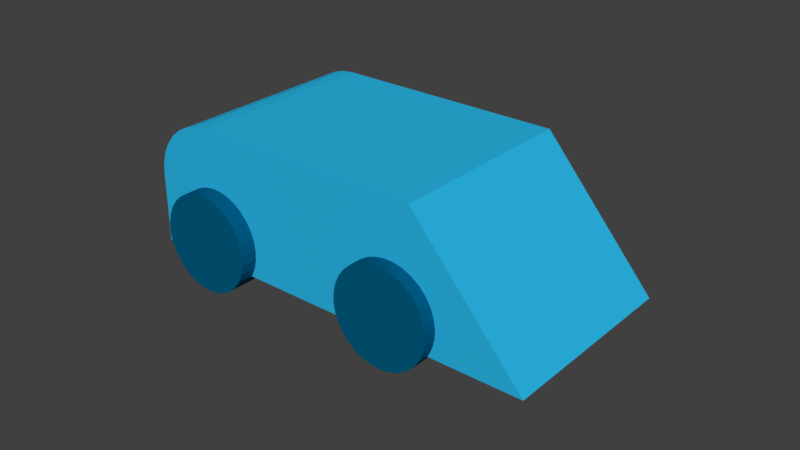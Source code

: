 # Source: car_player.blend  (saved by Blender 2.79.0; exported with 4.5.12 LTS)
import bpy
from mathutils import Matrix  # noqa: F401  (used for matrix-valued properties, if any)

bpy.ops.wm.read_factory_settings(use_empty=True)
scene = bpy.context.scene
scene.name = 'Scene'

# ---- collections
col_collection_1 = bpy.data.collections.new('Collection 1'); scene.collection.children.link(col_collection_1)

# ---- materials (node trees are filled in below, after node groups)
mat_material_002 = bpy.data.materials.new('Material.002')
mat_material_002.alpha_threshold = 0.0
mat_material_002.use_transparent_shadow = False
mat_material_002.diffuse_color = (0.0, 0.1046, 0.2122, 1.0)
mat_material_002.roughness = 0.5
mat_material_003 = bpy.data.materials.new('Material.003')
mat_material_003.alpha_threshold = 0.0
mat_material_003.use_transparent_shadow = False
mat_material_003.diffuse_color = (0.0, 0.1046, 0.2122, 1.0)
mat_material_003.roughness = 0.5
mat_material = bpy.data.materials.new('Material')
mat_material.alpha_threshold = 0.0
mat_material.use_transparent_shadow = False
mat_material.diffuse_color = (0.02389, 0.4763, 0.8, 1.0)
mat_material.roughness = 0.5
mat_material.line_color = (0.0, 0.0, 0.0, 1.0)
mat_material_004 = bpy.data.materials.new('Material.004')
mat_material_004.alpha_threshold = 0.0
mat_material_004.use_transparent_shadow = False
mat_material_004.diffuse_color = (0.0, 0.1046, 0.2122, 1.0)
mat_material_004.roughness = 0.5
mat_material_001 = bpy.data.materials.new('Material.001')
mat_material_001.alpha_threshold = 0.0
mat_material_001.use_transparent_shadow = False
mat_material_001.diffuse_color = (0.0, 0.1046, 0.2122, 1.0)
mat_material_001.roughness = 0.5

# ---- material node trees

# ---- world
world_world = bpy.data.worlds.new('World'); scene.world = world_world
world_world.color = (0.05088, 0.05088, 0.05088)
world_world.use_sun_shadow = False
world_world.sun_shadow_jitter_overblur = 0.0
world_world.cycles.sampling_method = 'MANUAL'

# ---- meshes
me_cylinder_003 = bpy.data.meshes.new('Cylinder.003')
me_cylinder_003.from_pydata([(0.0, 1.0, -1.0), (0.0, 1.0, -0.412), (0.1951, 0.9808, -1.0), (0.1951, 0.9808, -0.412), (0.3827, 0.9239, -1.0), (0.3827, 0.9239, -0.412), (0.5556, 0.8315, -1.0), (0.5556, 0.8315, -0.412), (0.7071, 0.7071, -1.0), (0.7071, 0.7071, -0.412), (0.8315, 0.5556, -1.0), (0.8315, 0.5556, -0.412), (0.9239, 0.3827, -1.0), (0.9239, 0.3827, -0.412), (0.9808, 0.1951, -1.0), (0.9808, 0.1951, -0.412), (1.0, 7.55e-08, -1.0), (1.0, 7.55e-08, -0.412), (0.9808, -0.1951, -1.0), (0.9808, -0.1951, -0.412), (0.9239, -0.3827, -1.0), (0.9239, -0.3827, -0.412), (0.8315, -0.5556, -1.0), (0.8315, -0.5556, -0.412), (0.7071, -0.7071, -1.0), (0.7071, -0.7071, -0.412), (0.5556, -0.8315, -1.0), (0.5556, -0.8315, -0.412), (0.3827, -0.9239, -1.0), (0.3827, -0.9239, -0.412), (0.1951, -0.9808, -1.0), (0.1951, -0.9808, -0.412), (-3.258e-07, -1.0, -1.0), (-3.258e-07, -1.0, -0.412), (-0.1951, -0.9808, -1.0), (-0.1951, -0.9808, -0.412), (-0.3827, -0.9239, -1.0), (-0.3827, -0.9239, -0.412), (-0.5556, -0.8315, -1.0), (-0.5556, -0.8315, -0.412), (-0.7071, -0.7071, -1.0), (-0.7071, -0.7071, -0.412), (-0.8315, -0.5556, -1.0), (-0.8315, -0.5556, -0.412), (-0.9239, -0.3827, -1.0), (-0.9239, -0.3827, -0.412), (-0.9808, -0.1951, -1.0), (-0.9808, -0.1951, -0.412), (-1.0, 9.656e-07, -1.0), (-1.0, 9.656e-07, -0.412), (-0.9808, 0.1951, -1.0), (-0.9808, 0.1951, -0.412), (-0.9239, 0.3827, -1.0), (-0.9239, 0.3827, -0.412), (-0.8315, 0.5556, -1.0), (-0.8315, 0.5556, -0.412), (-0.7071, 0.7071, -1.0), (-0.7071, 0.7071, -0.412), (-0.5556, 0.8315, -1.0), (-0.5556, 0.8315, -0.412), (-0.3827, 0.9239, -1.0), (-0.3827, 0.9239, -0.412), (-0.1951, 0.9808, -1.0), (-0.1951, 0.9808, -0.412), (0.006469, 1.013, 3.018), (0.006469, 1.013, 3.606), (0.2016, 0.9941, 3.018), (0.2016, 0.9941, 3.606), (0.3892, 0.9372, 3.018), (0.3892, 0.9372, 3.606), (0.562, 0.8448, 3.018), (0.562, 0.8448, 3.606), (0.7136, 0.7205, 3.018), (0.7136, 0.7205, 3.606), (0.8379, 0.5689, 3.018), (0.8379, 0.5689, 3.606), (0.9303, 0.396, 3.018), (0.9303, 0.396, 3.606), (0.9873, 0.2084, 3.018), (0.9873, 0.2084, 3.606), (1.006, 0.01335, 3.018), (1.006, 0.01335, 3.606), (0.9873, -0.1817, 3.018), (0.9873, -0.1817, 3.606), (0.9303, -0.3693, 3.018), (0.9303, -0.3693, 3.606), (0.8379, -0.5422, 3.018), (0.8379, -0.5422, 3.606), (0.7136, -0.6938, 3.018), (0.7136, -0.6938, 3.606), (0.562, -0.8181, 3.018), (0.562, -0.8181, 3.606), (0.3892, -0.9105, 3.018), (0.3892, -0.9105, 3.606), (0.2016, -0.9674, 3.018), (0.2016, -0.9674, 3.606), (0.006469, -0.9866, 3.018), (0.006469, -0.9866, 3.606), (-0.1886, -0.9674, 3.018), (-0.1886, -0.9674, 3.606), (-0.3762, -0.9105, 3.018), (-0.3762, -0.9105, 3.606), (-0.5491, -0.8181, 3.018), (-0.5491, -0.8181, 3.606), (-0.7006, -0.6938, 3.018), (-0.7006, -0.6938, 3.606), (-0.825, -0.5422, 3.018), (-0.825, -0.5422, 3.606), (-0.9174, -0.3693, 3.018), (-0.9174, -0.3693, 3.606), (-0.9743, -0.1817, 3.018), (-0.9743, -0.1817, 3.606), (-0.9935, 0.01336, 3.018), (-0.9935, 0.01336, 3.606), (-0.9743, 0.2084, 3.018), (-0.9743, 0.2084, 3.606), (-0.9174, 0.396, 3.018), (-0.9174, 0.396, 3.606), (-0.825, 0.5689, 3.018), (-0.825, 0.5689, 3.606), (-0.7006, 0.7205, 3.018), (-0.7006, 0.7205, 3.606), (-0.5491, 0.8448, 3.018), (-0.5491, 0.8448, 3.606), (-0.3762, 0.9372, 3.018), (-0.3762, 0.9372, 3.606), (-0.1886, 0.9941, 3.018), (-0.1886, 0.9941, 3.606), (-2.771, 0.3814, 3.301), (-2.778, 0.368, -0.7298), (5.176, -2.29, -0.7338), (5.183, -2.276, 3.297), (0.2777, 2.186, 3.291), (0.2712, 2.173, -0.7407), (4.839, 0.6465, -0.743), (5.629, -0.9357, -0.739), (5.063, 0.5464, -0.743), (5.263, 0.4046, -0.7429), (5.431, 0.2265, -0.7426), (5.562, 0.01895, -0.7421), (5.649, -0.21, -0.7415), (5.69, -0.4517, -0.7407), (5.683, -0.6967, -0.7399), (5.635, -0.9223, 3.292), (4.846, 0.6599, 3.288), (5.69, -0.6833, 3.291), (5.697, -0.4383, 3.291), (5.655, -0.1966, 3.29), (5.568, 0.03235, 3.289), (5.438, 0.2399, 3.289), (5.269, 0.418, 3.288), (5.069, 0.5598, 3.288), (3.974, -0.3122, 3.016), (3.974, -0.3122, 3.604), (4.169, -0.3314, 3.016), (4.169, -0.3314, 3.604), (4.356, -0.3883, 3.016), (4.356, -0.3883, 3.604), (4.529, -0.4807, 3.016), (4.529, -0.4807, 3.604), (4.681, -0.6051, 3.016), (4.681, -0.6051, 3.604), (4.805, -0.7566, 3.016), (4.805, -0.7566, 3.604), (4.898, -0.9295, 3.016), (4.898, -0.9295, 3.604), (4.954, -1.117, 3.016), (4.954, -1.117, 3.604), (4.974, -1.312, 3.016), (4.974, -1.312, 3.604), (4.954, -1.507, 3.016), (4.954, -1.507, 3.604), (4.898, -1.695, 3.016), (4.898, -1.695, 3.604), (4.805, -1.868, 3.016), (4.805, -1.868, 3.604), (4.681, -2.019, 3.016), (4.681, -2.019, 3.604), (4.529, -2.144, 3.016), (4.529, -2.144, 3.604), (4.356, -2.236, 3.016), (4.356, -2.236, 3.604), (4.169, -2.293, 3.016), (4.169, -2.293, 3.604), (3.974, -2.312, 3.016), (3.974, -2.312, 3.604), (3.779, -2.293, 3.016), (3.779, -2.293, 3.604), (3.591, -2.236, 3.016), (3.591, -2.236, 3.604), (3.418, -2.144, 3.016), (3.418, -2.144, 3.604), (3.267, -2.019, 3.016), (3.267, -2.019, 3.604), (3.142, -1.868, 3.016), (3.142, -1.868, 3.604), (3.05, -1.695, 3.016), (3.05, -1.695, 3.604), (2.993, -1.507, 3.016), (2.993, -1.507, 3.604), (2.974, -1.312, 3.016), (2.974, -1.312, 3.604), (2.993, -1.117, 3.016), (2.993, -1.117, 3.604), (3.05, -0.9295, 3.016), (3.05, -0.9295, 3.604), (3.142, -0.7566, 3.016), (3.142, -0.7566, 3.604), (3.267, -0.6051, 3.016), (3.267, -0.6051, 3.604), (3.418, -0.4807, 3.016), (3.418, -0.4807, 3.604), (3.591, -0.3883, 3.016), (3.591, -0.3883, 3.604), (3.779, -0.3314, 3.016), (3.779, -0.3314, 3.604), (3.967, -0.3258, -1.078), (3.967, -0.3258, -0.49), (4.162, -0.345, -1.078), (4.162, -0.345, -0.49), (4.35, -0.4019, -1.078), (4.35, -0.4019, -0.49), (4.523, -0.4943, -1.078), (4.523, -0.4943, -0.49), (4.674, -0.6187, -1.078), (4.674, -0.6187, -0.49), (4.799, -0.7702, -1.078), (4.799, -0.7702, -0.49), (4.891, -0.9431, -1.078), (4.891, -0.9431, -0.49), (4.948, -1.131, -1.078), (4.948, -1.131, -0.49), (4.967, -1.326, -1.078), (4.967, -1.326, -0.49), (4.948, -1.521, -1.078), (4.948, -1.521, -0.49), (4.891, -1.709, -1.078), (4.891, -1.709, -0.49), (4.799, -1.881, -1.078), (4.799, -1.881, -0.49), (4.674, -2.033, -1.078), (4.674, -2.033, -0.49), (4.523, -2.157, -1.078), (4.523, -2.157, -0.49), (4.35, -2.25, -1.078), (4.35, -2.25, -0.49), (4.162, -2.307, -1.078), (4.162, -2.307, -0.49), (3.967, -2.326, -1.078), (3.967, -2.326, -0.49), (3.772, -2.307, -1.078), (3.772, -2.307, -0.49), (3.584, -2.25, -1.078), (3.584, -2.25, -0.49), (3.411, -2.157, -1.078), (3.411, -2.157, -0.49), (3.26, -2.033, -1.078), (3.26, -2.033, -0.49), (3.136, -1.881, -1.078), (3.136, -1.881, -0.49), (3.043, -1.709, -1.078), (3.043, -1.709, -0.49), (2.986, -1.521, -1.078), (2.986, -1.521, -0.49), (2.967, -1.326, -1.078), (2.967, -1.326, -0.49), (2.986, -1.131, -1.078), (2.986, -1.131, -0.49), (3.043, -0.9431, -1.078), (3.043, -0.9431, -0.49), (3.136, -0.7702, -1.078), (3.136, -0.7702, -0.49), (3.26, -0.6187, -1.078), (3.26, -0.6187, -0.49), (3.411, -0.4943, -1.078), (3.411, -0.4943, -0.49), (3.584, -0.4019, -1.078), (3.584, -0.4019, -0.49), (3.772, -0.345, -1.078), (3.772, -0.345, -0.49)], [], [(0, 1, 3, 2), (2, 3, 5, 4), (4, 5, 7, 6), (6, 7, 9, 8), (8, 9, 11, 10), (10, 11, 13, 12), (12, 13, 15, 14), (14, 15, 17, 16), (16, 17, 19, 18), (18, 19, 21, 20), (20, 21, 23, 22), (22, 23, 25, 24), (24, 25, 27, 26), (26, 27, 29, 28), (28, 29, 31, 30), (30, 31, 33, 32), (32, 33, 35, 34), (34, 35, 37, 36), (36, 37, 39, 38), (38, 39, 41, 40), (40, 41, 43, 42), (42, 43, 45, 44), (44, 45, 47, 46), (46, 47, 49, 48), (48, 49, 51, 50), (50, 51, 53, 52), (52, 53, 55, 54), (54, 55, 57, 56), (56, 57, 59, 58), (58, 59, 61, 60), (3, 1, 63, 61, 59, 57, 55, 53, 51, 49, 47, 45, 43, 41, 39, 37, 35, 33, 31, 29, 27, 25, 23, 21, 19, 17, 15, 13, 11, 9, 7, 5), (60, 61, 63, 62), (62, 63, 1, 0), (0, 2, 4, 6, 8, 10, 12, 14, 16, 18, 20, 22, 24, 26, 28, 30, 32, 34, 36, 38, 40, 42, 44, 46, 48, 50, 52, 54, 56, 58, 60, 62), (64, 65, 67, 66), (66, 67, 69, 68), (68, 69, 71, 70), (70, 71, 73, 72), (72, 73, 75, 74), (74, 75, 77, 76), (76, 77, 79, 78), (78, 79, 81, 80), (80, 81, 83, 82), (82, 83, 85, 84), (84, 85, 87, 86), (86, 87, 89, 88), (88, 89, 91, 90), (90, 91, 93, 92), (92, 93, 95, 94), (94, 95, 97, 96), (96, 97, 99, 98), (98, 99, 101, 100), (100, 101, 103, 102), (102, 103, 105, 104), (104, 105, 107, 106), (106, 107, 109, 108), (108, 109, 111, 110), (110, 111, 113, 112), (112, 113, 115, 114), (114, 115, 117, 116), (116, 117, 119, 118), (118, 119, 121, 120), (120, 121, 123, 122), (122, 123, 125, 124), (67, 65, 127, 125, 123, 121, 119, 117, 115, 113, 111, 109, 107, 105, 103, 101, 99, 97, 95, 93, 91, 89, 87, 85, 83, 81, 79, 77, 75, 73, 71, 69), (124, 125, 127, 126), (126, 127, 65, 64), (64, 66, 68, 70, 72, 74, 76, 78, 80, 82, 84, 86, 88, 90, 92, 94, 96, 98, 100, 102, 104, 106, 108, 110, 112, 114, 116, 118, 120, 122, 124, 126), (128, 129, 130, 131), (132, 128, 131, 143, 145, 146, 147, 148, 149, 150, 151, 144), (128, 132, 133, 129), (132, 144, 134, 133), (129, 133, 134, 136, 137, 138, 139, 140, 141, 142, 135, 130), (134, 144, 151, 136), (136, 151, 150, 137), (137, 150, 149, 138), (138, 149, 148, 139), (139, 148, 147, 140), (140, 147, 146, 141), (141, 146, 145, 142), (142, 145, 143, 135), (130, 135, 143, 131), (152, 153, 155, 154), (154, 155, 157, 156), (156, 157, 159, 158), (158, 159, 161, 160), (160, 161, 163, 162), (162, 163, 165, 164), (164, 165, 167, 166), (166, 167, 169, 168), (168, 169, 171, 170), (170, 171, 173, 172), (172, 173, 175, 174), (174, 175, 177, 176), (176, 177, 179, 178), (178, 179, 181, 180), (180, 181, 183, 182), (182, 183, 185, 184), (184, 185, 187, 186), (186, 187, 189, 188), (188, 189, 191, 190), (190, 191, 193, 192), (192, 193, 195, 194), (194, 195, 197, 196), (196, 197, 199, 198), (198, 199, 201, 200), (200, 201, 203, 202), (202, 203, 205, 204), (204, 205, 207, 206), (206, 207, 209, 208), (208, 209, 211, 210), (210, 211, 213, 212), (155, 153, 215, 213, 211, 209, 207, 205, 203, 201, 199, 197, 195, 193, 191, 189, 187, 185, 183, 181, 179, 177, 175, 173, 171, 169, 167, 165, 163, 161, 159, 157), (212, 213, 215, 214), (214, 215, 153, 152), (152, 154, 156, 158, 160, 162, 164, 166, 168, 170, 172, 174, 176, 178, 180, 182, 184, 186, 188, 190, 192, 194, 196, 198, 200, 202, 204, 206, 208, 210, 212, 214), (216, 217, 219, 218), (218, 219, 221, 220), (220, 221, 223, 222), (222, 223, 225, 224), (224, 225, 227, 226), (226, 227, 229, 228), (228, 229, 231, 230), (230, 231, 233, 232), (232, 233, 235, 234), (234, 235, 237, 236), (236, 237, 239, 238), (238, 239, 241, 240), (240, 241, 243, 242), (242, 243, 245, 244), (244, 245, 247, 246), (246, 247, 249, 248), (248, 249, 251, 250), (250, 251, 253, 252), (252, 253, 255, 254), (254, 255, 257, 256), (256, 257, 259, 258), (258, 259, 261, 260), (260, 261, 263, 262), (262, 263, 265, 264), (264, 265, 267, 266), (266, 267, 269, 268), (268, 269, 271, 270), (270, 271, 273, 272), (272, 273, 275, 274), (274, 275, 277, 276), (219, 217, 279, 277, 275, 273, 271, 269, 267, 265, 263, 261, 259, 257, 255, 253, 251, 249, 247, 245, 243, 241, 239, 237, 235, 233, 231, 229, 227, 225, 223, 221), (276, 277, 279, 278), (278, 279, 217, 216), (216, 218, 220, 222, 224, 226, 228, 230, 232, 234, 236, 238, 240, 242, 244, 246, 248, 250, 252, 254, 256, 258, 260, 262, 264, 266, 268, 270, 272, 274, 276, 278)])
me_cylinder_003.polygons.foreach_set('material_index', [0, 0, 0, 0, 0, 0, 0, 0, 0, 0, 0, 0, 0, 0, 0, 0, 0, 0, 0, 0, 0, 0, 0, 0, 0, 0, 0, 0, 0, 0, 0, 0, 0, 0, 1, 1, 1, 1, 1, 1, 1, 1, 1, 1, 1, 1, 1, 1, 1, 1, 1, 1, 1, 1, 1, 1, 1, 1, 1, 1, 1, 1, 1, 1, 1, 1, 1, 1, 2, 2, 2, 2, 2, 2, 2, 2, 2, 2, 2, 2, 2, 2, 3, 3, 3, 3, 3, 3, 3, 3, 3, 3, 3, 3, 3, 3, 3, 3, 3, 3, 3, 3, 3, 3, 3, 3, 3, 3, 3, 3, 3, 3, 3, 3, 3, 3, 4, 4, 4, 4, 4, 4, 4, 4, 4, 4, 4, 4, 4, 4, 4, 4, 4, 4, 4, 4, 4, 4, 4, 4, 4, 4, 4, 4, 4, 4, 4, 4, 4, 4])
me_cylinder_003.materials.append(mat_material_002)
me_cylinder_003.materials.append(mat_material_003)
me_cylinder_003.materials.append(mat_material)
me_cylinder_003.materials.append(mat_material_004)
me_cylinder_003.materials.append(mat_material_001)
me_cylinder_003.use_remesh_preserve_volume = False
me_cylinder_003.use_remesh_preserve_attributes = False
me_cylinder_003.use_mirror_vertex_groups = False
me_cylinder_003.update()

# ---- objects
ob_cylinder_003 = bpy.data.objects.new('Cylinder.003', me_cylinder_003)

# ---- transforms, parenting, visibility, modifiers, constraints
ob_cylinder_003.location = (1.95, -1.463, 0.9925)
ob_cylinder_003.rotation_euler = (7.858, -0.3225, -9.426)
ob_cylinder_003.scale = (0.7468, 0.7468, 0.7468)
ob_cylinder_003.lineart.crease_threshold = 0.0

# ---- collection membership
col_collection_1.objects.link(ob_cylinder_003)

# ---- scene / render settings (as saved in the file)
scene.frame_start = 1; scene.frame_end = 250; scene.frame_set(1)
scene.render.engine = 'BLENDER_EEVEE_NEXT'
scene.render.resolution_percentage = 50
scene.render.dither_intensity = 0.0
scene.cycles.use_denoising = False
scene.cycles.samples = 128
scene.cycles.sampling_pattern = 'TABULATED_SOBOL'
scene.cycles.use_adaptive_sampling = False
scene.cycles.use_light_tree = False
scene.cycles.blur_glossy = 0.0
scene.cycles.sample_clamp_indirect = 0.0
scene.view_settings.view_transform = 'Standard'
bpy.context.view_layer.update()

# ---- added for rendering (the .blend has no active camera and no usable light): camera, sun
cam_auto = bpy.data.cameras.new('AutoCamera')
cam_auto.lens = 50.0
cam_auto.sensor_width = 36.0
cam_auto.clip_end = 1000.0
ob_auto_camera = bpy.data.objects.new('AutoCamera', cam_auto)
scene.collection.objects.link(ob_auto_camera)
ob_auto_camera.location = (9.65791, -11.0267, 8.29105)
ob_auto_camera.rotation_euler = (1.09748, -7.21219e-08, 0.694738)
scene.camera = ob_auto_camera
light_auto_sun = bpy.data.lights.new('AutoSun', 'SUN')
light_auto_sun.energy = 3.0
light_auto_sun.angle = 0.0523599
ob_auto_sun = bpy.data.objects.new('AutoSun', light_auto_sun)
scene.collection.objects.link(ob_auto_sun)
ob_auto_sun.rotation_euler = (0.872665, 0.174533, 0.523599)
bpy.context.view_layer.update()
